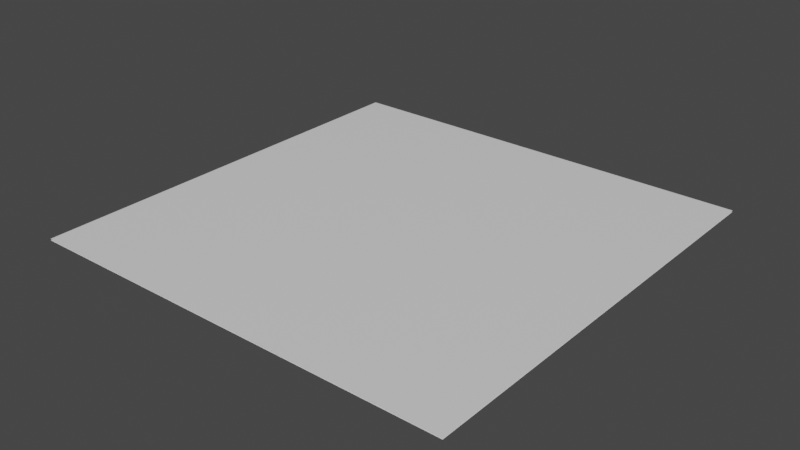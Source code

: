 # Source: QuadFlat.blend  (saved by Blender 2.80.75; exported with 4.5.12 LTS)
import bpy
from mathutils import Matrix  # noqa: F401  (used for matrix-valued properties, if any)

bpy.ops.wm.read_factory_settings(use_empty=True)
scene = bpy.context.scene
scene.name = 'Scene'

# ---- collections
col_collection = bpy.data.collections.new('Collection'); scene.collection.children.link(col_collection)

# ---- materials (node trees are filled in below, after node groups)
mat_material_002 = bpy.data.materials.new('Material.002')
mat_material_002.alpha_threshold = 0.0
mat_material_002.use_transparent_shadow = False
mat_material_002.line_color = (0.0, 0.0, 0.0, 1.0)

# ---- material node trees
mat_material_002.use_nodes = True; mat_material_002.node_tree.nodes.clear()
_N = mat_material_002.node_tree.nodes; _L = mat_material_002.node_tree.links
n0 = _N.new('ShaderNodeOutputMaterial'); n0.name = 'Material Output'; n0.location = (300, 300)
n1 = _N.new('ShaderNodeBsdfPrincipled'); n1.name = 'Principled BSDF'; n1.location = (10, 300)
n1.distribution = 'GGX'
n1.subsurface_method = 'BURLEY'
n1.inputs[2].default_value = 0.4
n1.inputs[3].default_value = 1.45
n1.inputs[27].default_value = (0.0, 0.0, 0.0, 1.0)
n1.inputs[28].default_value = 1.0
_L.new(n1.outputs[0], n0.inputs[0])
n0.is_active_output = True

# ---- world
world_world = bpy.data.worlds.new('World'); scene.world = world_world
world_world.use_nodes = True; world_world.node_tree.nodes.clear()
_N = world_world.node_tree.nodes; _L = world_world.node_tree.links
n0 = _N.new('ShaderNodeOutputWorld'); n0.name = 'World Output'; n0.location = (300, 300)
n1 = _N.new('ShaderNodeBackground'); n1.name = 'Background'; n1.location = (10, 300)
n1.inputs[0].default_value = (0.05088, 0.05088, 0.05088, 1.0)
_L.new(n1.outputs[0], n0.inputs[0])
n0.is_active_output = True
world_world.color = (0.05088, 0.05088, 0.05088)
world_world.use_sun_shadow = False
world_world.sun_shadow_jitter_overblur = 0.0

# ---- meshes
me_cube_002 = bpy.data.meshes.new('Cube.002')
me_cube_002.from_pydata([(-0.75, 3.875e-08, 1.5), (0.75, 3.875e-08, 1.5), (-0.75, 2.682e-08, 5.96e-08), (0.75, 2.682e-08, 5.96e-08), (-0.75, -0.004975, 1.5), (0.75, -0.004975, 1.5), (-0.75, -0.004975, 5.982e-08), (0.75, -0.004975, 5.982e-08)], [], [(0, 2, 3, 1), (4, 5, 7, 6)])
_uv = me_cube_002.uv_layers.new(name='UVMap')
_uv.uv.foreach_set('vector', [0.0, 1.0, 0.0, 0.75, 0.25, 0.75, 0.25, 1.0, 0.0, 1.0, 0.25, 1.0, 0.25, 0.75, 0.0, 0.75])
me_cube_002.materials.append(mat_material_002)
me_cube_002.use_remesh_preserve_volume = False
me_cube_002.use_remesh_preserve_attributes = False
me_cube_002.use_mirror_vertex_groups = False
me_cube_002.update()

# ---- objects
ob_quadflat = bpy.data.objects.new('QuadFlat', me_cube_002)

# ---- transforms, parenting, visibility, modifiers, constraints
ob_quadflat.location = (0.0, 0.0, 0.0)
ob_quadflat.rotation_euler = (1.571, 0.0, 0.0)
ob_quadflat.lock_rotations_4d = False
ob_quadflat.empty_display_type = 'ARROWS'
ob_quadflat.lineart.crease_threshold = 0.0

# ---- collection membership
col_collection.objects.link(ob_quadflat)

# ---- scene / render settings (as saved in the file)
scene.frame_start = 1; scene.frame_end = 250; scene.frame_set(1)
scene.render.engine = 'BLENDER_EEVEE_NEXT'
scene.cycles.use_denoising = False
scene.cycles.samples = 128
scene.cycles.sampling_pattern = 'TABULATED_SOBOL'
scene.cycles.use_adaptive_sampling = False
scene.cycles.use_light_tree = False
scene.view_settings.view_transform = 'Filmic'
bpy.context.view_layer.update()

# ---- added for rendering (the .blend has no active camera and no usable light): camera, sun
cam_auto = bpy.data.cameras.new('AutoCamera')
cam_auto.lens = 50.0
cam_auto.sensor_width = 36.0
cam_auto.clip_end = 1000.0
ob_auto_camera = bpy.data.objects.new('AutoCamera', cam_auto)
scene.collection.objects.link(ob_auto_camera)
ob_auto_camera.location = (1.9627, -3.10524, 1.56767)
ob_auto_camera.rotation_euler = (1.09748, -7.21219e-08, 0.694738)
scene.camera = ob_auto_camera
light_auto_sun = bpy.data.lights.new('AutoSun', 'SUN')
light_auto_sun.energy = 3.0
light_auto_sun.angle = 0.0523599
ob_auto_sun = bpy.data.objects.new('AutoSun', light_auto_sun)
scene.collection.objects.link(ob_auto_sun)
ob_auto_sun.rotation_euler = (0.872665, 0.174533, 0.523599)
bpy.context.view_layer.update()
